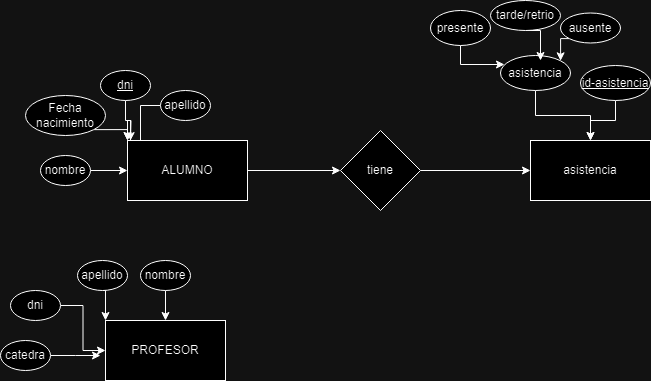

The diagram above was exported from draw.io. Its source (the exported page's mxGraphModel, read from the mxfile embedded in the PNG):
<mxGraphModel dx="1701" dy="490" grid="1" gridSize="10" guides="1" tooltips="1" connect="1" arrows="1" fold="1" page="1" pageScale="1" pageWidth="827" pageHeight="1169" math="0" shadow="0">
  <root>
    <mxCell id="0" />
    <mxCell id="1" parent="0" />
    <mxCell id="bXLyjBZETfYVITCEc2JQ-15" style="edgeStyle=orthogonalEdgeStyle;rounded=0;orthogonalLoop=1;jettySize=auto;html=1;exitX=1;exitY=0.5;exitDx=0;exitDy=0;" edge="1" parent="1" source="bXLyjBZETfYVITCEc2JQ-2" target="bXLyjBZETfYVITCEc2JQ-14">
      <mxGeometry relative="1" as="geometry" />
    </mxCell>
    <mxCell id="bXLyjBZETfYVITCEc2JQ-2" value="ALUMNO" style="rounded=0;whiteSpace=wrap;html=1;" vertex="1" parent="1">
      <mxGeometry x="-533" y="150" width="120" height="60" as="geometry" />
    </mxCell>
    <mxCell id="bXLyjBZETfYVITCEc2JQ-9" style="edgeStyle=orthogonalEdgeStyle;rounded=0;orthogonalLoop=1;jettySize=auto;html=1;exitX=0.5;exitY=1;exitDx=0;exitDy=0;" edge="1" parent="1" source="bXLyjBZETfYVITCEc2JQ-3">
      <mxGeometry relative="1" as="geometry">
        <mxPoint x="-530" y="150" as="targetPoint" />
      </mxGeometry>
    </mxCell>
    <mxCell id="bXLyjBZETfYVITCEc2JQ-3" value="&lt;u&gt;dni&lt;/u&gt;" style="ellipse;whiteSpace=wrap;html=1;" vertex="1" parent="1">
      <mxGeometry x="-560" y="80" width="50" height="30" as="geometry" />
    </mxCell>
    <mxCell id="bXLyjBZETfYVITCEc2JQ-8" style="edgeStyle=orthogonalEdgeStyle;rounded=0;orthogonalLoop=1;jettySize=auto;html=1;exitX=1;exitY=1;exitDx=0;exitDy=0;entryX=0;entryY=0;entryDx=0;entryDy=0;" edge="1" parent="1" source="bXLyjBZETfYVITCEc2JQ-4" target="bXLyjBZETfYVITCEc2JQ-2">
      <mxGeometry relative="1" as="geometry" />
    </mxCell>
    <mxCell id="bXLyjBZETfYVITCEc2JQ-4" value="Fecha nacimiento" style="ellipse;whiteSpace=wrap;html=1;" vertex="1" parent="1">
      <mxGeometry x="-635" y="105" width="80" height="40" as="geometry" />
    </mxCell>
    <mxCell id="bXLyjBZETfYVITCEc2JQ-11" style="edgeStyle=orthogonalEdgeStyle;rounded=0;orthogonalLoop=1;jettySize=auto;html=1;exitX=0;exitY=0.5;exitDx=0;exitDy=0;entryX=0;entryY=0;entryDx=0;entryDy=0;" edge="1" parent="1" source="bXLyjBZETfYVITCEc2JQ-5" target="bXLyjBZETfYVITCEc2JQ-2">
      <mxGeometry relative="1" as="geometry">
        <Array as="points">
          <mxPoint x="-520" y="115" />
          <mxPoint x="-520" y="150" />
          <mxPoint x="-530" y="150" />
          <mxPoint x="-530" y="130" />
          <mxPoint x="-533" y="130" />
        </Array>
      </mxGeometry>
    </mxCell>
    <mxCell id="bXLyjBZETfYVITCEc2JQ-5" value="apellido&lt;br&gt;" style="ellipse;whiteSpace=wrap;html=1;" vertex="1" parent="1">
      <mxGeometry x="-500" y="100" width="50" height="30" as="geometry" />
    </mxCell>
    <mxCell id="bXLyjBZETfYVITCEc2JQ-26" style="edgeStyle=orthogonalEdgeStyle;rounded=0;orthogonalLoop=1;jettySize=auto;html=1;exitX=1;exitY=0.5;exitDx=0;exitDy=0;entryX=0;entryY=0.5;entryDx=0;entryDy=0;" edge="1" parent="1" source="bXLyjBZETfYVITCEc2JQ-6" target="bXLyjBZETfYVITCEc2JQ-2">
      <mxGeometry relative="1" as="geometry" />
    </mxCell>
    <mxCell id="bXLyjBZETfYVITCEc2JQ-6" value="nombre" style="ellipse;whiteSpace=wrap;html=1;" vertex="1" parent="1">
      <mxGeometry x="-620" y="165" width="50" height="30" as="geometry" />
    </mxCell>
    <mxCell id="bXLyjBZETfYVITCEc2JQ-13" value="asistencia" style="rounded=0;whiteSpace=wrap;html=1;" vertex="1" parent="1">
      <mxGeometry x="-130" y="150" width="120" height="60" as="geometry" />
    </mxCell>
    <mxCell id="bXLyjBZETfYVITCEc2JQ-16" style="edgeStyle=orthogonalEdgeStyle;rounded=0;orthogonalLoop=1;jettySize=auto;html=1;exitX=1;exitY=0.5;exitDx=0;exitDy=0;" edge="1" parent="1" source="bXLyjBZETfYVITCEc2JQ-14" target="bXLyjBZETfYVITCEc2JQ-13">
      <mxGeometry relative="1" as="geometry" />
    </mxCell>
    <mxCell id="bXLyjBZETfYVITCEc2JQ-14" value="tiene" style="rhombus;whiteSpace=wrap;html=1;" vertex="1" parent="1">
      <mxGeometry x="-320" y="140" width="80" height="80" as="geometry" />
    </mxCell>
    <mxCell id="bXLyjBZETfYVITCEc2JQ-25" style="edgeStyle=orthogonalEdgeStyle;rounded=0;orthogonalLoop=1;jettySize=auto;html=1;exitX=0.5;exitY=1;exitDx=0;exitDy=0;" edge="1" parent="1" source="bXLyjBZETfYVITCEc2JQ-17" target="bXLyjBZETfYVITCEc2JQ-13">
      <mxGeometry relative="1" as="geometry" />
    </mxCell>
    <mxCell id="bXLyjBZETfYVITCEc2JQ-17" value="asistencia" style="ellipse;whiteSpace=wrap;html=1;" vertex="1" parent="1">
      <mxGeometry x="-160" y="65" width="70" height="35" as="geometry" />
    </mxCell>
    <mxCell id="bXLyjBZETfYVITCEc2JQ-23" style="edgeStyle=orthogonalEdgeStyle;rounded=0;orthogonalLoop=1;jettySize=auto;html=1;exitX=0.5;exitY=1;exitDx=0;exitDy=0;entryX=0.057;entryY=0.257;entryDx=0;entryDy=0;entryPerimeter=0;" edge="1" parent="1" source="bXLyjBZETfYVITCEc2JQ-21" target="bXLyjBZETfYVITCEc2JQ-17">
      <mxGeometry relative="1" as="geometry">
        <mxPoint x="-150" y="85" as="targetPoint" />
        <Array as="points">
          <mxPoint x="-200" y="74" />
        </Array>
      </mxGeometry>
    </mxCell>
    <mxCell id="bXLyjBZETfYVITCEc2JQ-21" value="presente" style="ellipse;whiteSpace=wrap;html=1;" vertex="1" parent="1">
      <mxGeometry x="-230" y="20" width="60" height="35" as="geometry" />
    </mxCell>
    <mxCell id="bXLyjBZETfYVITCEc2JQ-24" style="edgeStyle=orthogonalEdgeStyle;rounded=0;orthogonalLoop=1;jettySize=auto;html=1;exitX=0.5;exitY=1;exitDx=0;exitDy=0;" edge="1" parent="1" source="bXLyjBZETfYVITCEc2JQ-22">
      <mxGeometry relative="1" as="geometry">
        <mxPoint x="-120" y="70" as="targetPoint" />
      </mxGeometry>
    </mxCell>
    <mxCell id="bXLyjBZETfYVITCEc2JQ-22" value="tarde/retrio" style="ellipse;whiteSpace=wrap;html=1;" vertex="1" parent="1">
      <mxGeometry x="-170" y="10" width="70" height="30" as="geometry" />
    </mxCell>
    <mxCell id="bXLyjBZETfYVITCEc2JQ-27" value="PROFESOR" style="rounded=0;whiteSpace=wrap;html=1;" vertex="1" parent="1">
      <mxGeometry x="-555" y="330" width="120" height="60" as="geometry" />
    </mxCell>
    <mxCell id="bXLyjBZETfYVITCEc2JQ-32" style="edgeStyle=orthogonalEdgeStyle;rounded=0;orthogonalLoop=1;jettySize=auto;html=1;exitX=0.5;exitY=1;exitDx=0;exitDy=0;entryX=0;entryY=0;entryDx=0;entryDy=0;" edge="1" parent="1" source="bXLyjBZETfYVITCEc2JQ-28" target="bXLyjBZETfYVITCEc2JQ-27">
      <mxGeometry relative="1" as="geometry" />
    </mxCell>
    <mxCell id="bXLyjBZETfYVITCEc2JQ-28" value="apellido&lt;br&gt;" style="ellipse;whiteSpace=wrap;html=1;" vertex="1" parent="1">
      <mxGeometry x="-583" y="270" width="50" height="30" as="geometry" />
    </mxCell>
    <mxCell id="bXLyjBZETfYVITCEc2JQ-33" style="edgeStyle=orthogonalEdgeStyle;rounded=0;orthogonalLoop=1;jettySize=auto;html=1;exitX=0.5;exitY=1;exitDx=0;exitDy=0;entryX=0.5;entryY=0;entryDx=0;entryDy=0;" edge="1" parent="1" source="bXLyjBZETfYVITCEc2JQ-29" target="bXLyjBZETfYVITCEc2JQ-27">
      <mxGeometry relative="1" as="geometry" />
    </mxCell>
    <mxCell id="bXLyjBZETfYVITCEc2JQ-29" value="nombre" style="ellipse;whiteSpace=wrap;html=1;" vertex="1" parent="1">
      <mxGeometry x="-520" y="270" width="50" height="30" as="geometry" />
    </mxCell>
    <mxCell id="bXLyjBZETfYVITCEc2JQ-31" style="edgeStyle=orthogonalEdgeStyle;rounded=0;orthogonalLoop=1;jettySize=auto;html=1;exitX=1;exitY=0.5;exitDx=0;exitDy=0;entryX=0;entryY=0.5;entryDx=0;entryDy=0;" edge="1" parent="1" source="bXLyjBZETfYVITCEc2JQ-30" target="bXLyjBZETfYVITCEc2JQ-27">
      <mxGeometry relative="1" as="geometry" />
    </mxCell>
    <mxCell id="bXLyjBZETfYVITCEc2JQ-30" value="dni" style="ellipse;whiteSpace=wrap;html=1;" vertex="1" parent="1">
      <mxGeometry x="-650" y="300" width="50" height="30" as="geometry" />
    </mxCell>
    <mxCell id="bXLyjBZETfYVITCEc2JQ-35" style="edgeStyle=orthogonalEdgeStyle;rounded=0;orthogonalLoop=1;jettySize=auto;html=1;exitX=1;exitY=0.5;exitDx=0;exitDy=0;" edge="1" parent="1" source="bXLyjBZETfYVITCEc2JQ-34">
      <mxGeometry relative="1" as="geometry">
        <mxPoint x="-560" y="365" as="targetPoint" />
      </mxGeometry>
    </mxCell>
    <mxCell id="bXLyjBZETfYVITCEc2JQ-34" value="catedra" style="ellipse;whiteSpace=wrap;html=1;" vertex="1" parent="1">
      <mxGeometry x="-660" y="350" width="50" height="30" as="geometry" />
    </mxCell>
    <mxCell id="bXLyjBZETfYVITCEc2JQ-37" style="edgeStyle=orthogonalEdgeStyle;rounded=0;orthogonalLoop=1;jettySize=auto;html=1;exitX=0.5;exitY=1;exitDx=0;exitDy=0;" edge="1" parent="1" source="bXLyjBZETfYVITCEc2JQ-36" target="bXLyjBZETfYVITCEc2JQ-13">
      <mxGeometry relative="1" as="geometry" />
    </mxCell>
    <mxCell id="bXLyjBZETfYVITCEc2JQ-36" value="&lt;u&gt;id-asistencia&lt;/u&gt;" style="ellipse;whiteSpace=wrap;html=1;" vertex="1" parent="1">
      <mxGeometry x="-80" y="75" width="70" height="35" as="geometry" />
    </mxCell>
    <mxCell id="bXLyjBZETfYVITCEc2JQ-39" style="edgeStyle=orthogonalEdgeStyle;rounded=0;orthogonalLoop=1;jettySize=auto;html=1;exitX=0;exitY=1;exitDx=0;exitDy=0;entryX=1;entryY=0;entryDx=0;entryDy=0;" edge="1" parent="1" source="bXLyjBZETfYVITCEc2JQ-38" target="bXLyjBZETfYVITCEc2JQ-17">
      <mxGeometry relative="1" as="geometry" />
    </mxCell>
    <mxCell id="bXLyjBZETfYVITCEc2JQ-38" value="ausente" style="ellipse;whiteSpace=wrap;html=1;" vertex="1" parent="1">
      <mxGeometry x="-100" y="22.5" width="60" height="30" as="geometry" />
    </mxCell>
  </root>
</mxGraphModel>